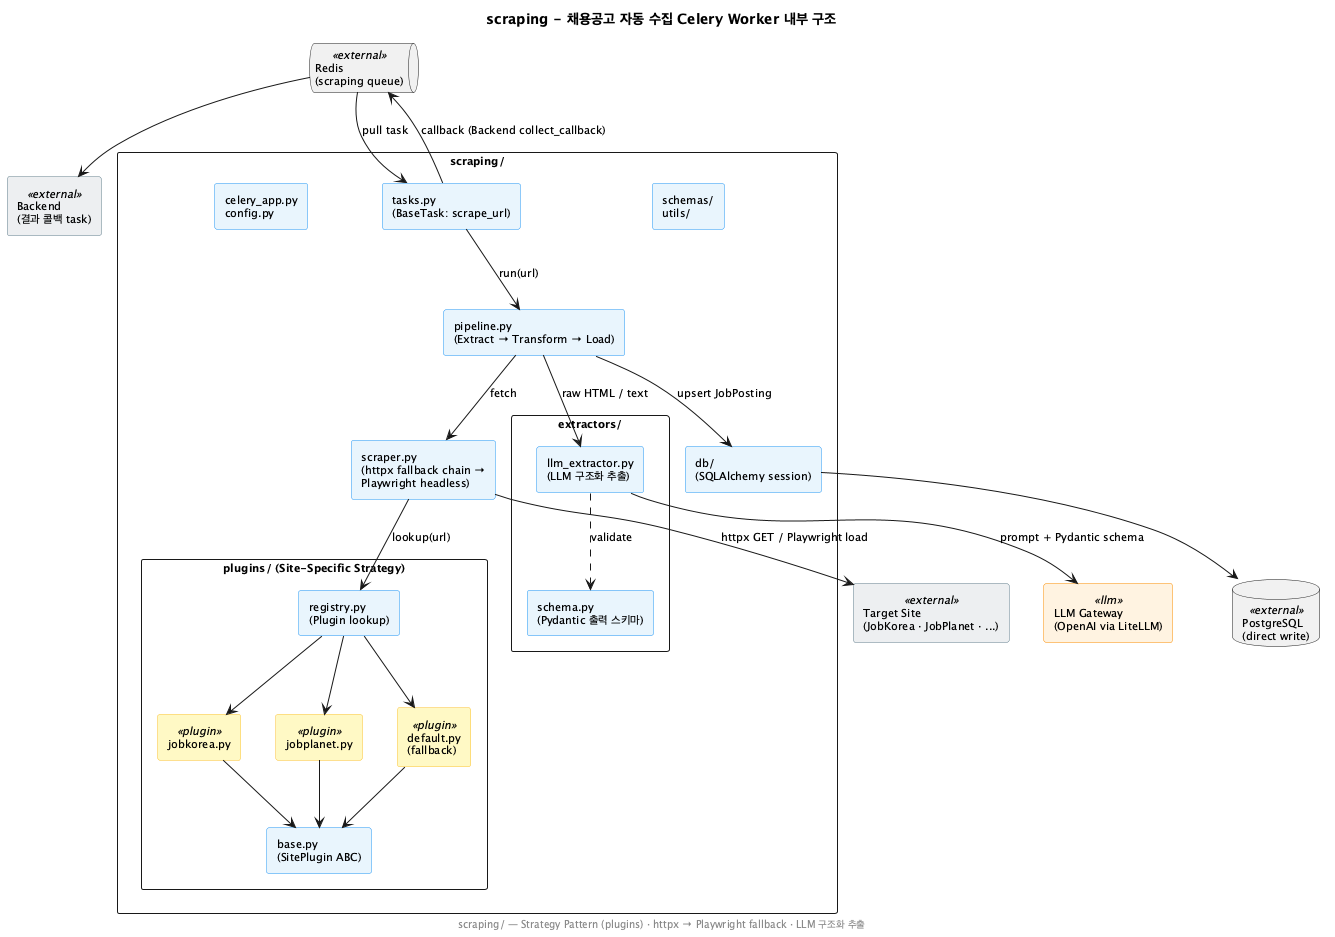

The diagram above was rendered by PlantUML. Its source (embedded in the PNG):
@startuml
title scraping - 채용공고 자동 수집 Celery Worker 내부 구조

skinparam backgroundColor #FEFEFE
skinparam defaultFontSize 11
skinparam componentStyle rectangle
skinparam packageStyle rectangle
skinparam component {
  BackgroundColor #E8F4FD
  BorderColor #2196F3
}
skinparam component<<external>> {
  BackgroundColor #ECEFF1
  BorderColor #607D8B
}
skinparam component<<plugin>> {
  BackgroundColor #FFF9C4
  BorderColor #FBC02D
}
skinparam component<<llm>> {
  BackgroundColor #FFF3E0
  BorderColor #FB8C00
}

queue "Redis\n(scraping queue)" as Redis <<external>>
component "Backend\n(결과 콜백 task)" as BE <<external>>
component "Target Site\n(JobKorea · JobPlanet · ...)" as Site <<external>>
component "LLM Gateway\n(OpenAI via LiteLLM)" as LLM <<llm>>
database "PostgreSQL\n(direct write)" as DB <<external>>

package "scraping/" {
  component "celery_app.py\nconfig.py" as Cfg
  component "tasks.py\n(BaseTask: scrape_url)" as Task
  component "pipeline.py\n(Extract → Transform → Load)" as Pipeline
  component "scraper.py\n(httpx fallback chain →\nPlaywright headless)" as Scraper

  package "plugins/ (Site-Specific Strategy)" {
    component "registry.py\n(Plugin lookup)" as PReg
    component "base.py\n(SitePlugin ABC)" as PBase
    component "jobkorea.py" as PJK <<plugin>>
    component "jobplanet.py" as PJP <<plugin>>
    component "default.py\n(fallback)" as PDef <<plugin>>
  }

  package "extractors/" {
    component "llm_extractor.py\n(LLM 구조화 추출)" as LLMExt
    component "schema.py\n(Pydantic 출력 스키마)" as ExtSchema
  }

  component "db/\n(SQLAlchemy session)" as DBLayer
  component "schemas/\nutils/" as Misc
}

Redis --> Task : pull task
Task --> Pipeline : run(url)
Pipeline --> Scraper : fetch
Scraper --> Site : httpx GET / Playwright load
Scraper --> PReg : lookup(url)
PReg --> PJK
PReg --> PJP
PReg --> PDef
PJK --> PBase
PJP --> PBase
PDef --> PBase

Pipeline --> LLMExt : raw HTML / text
LLMExt --> LLM : prompt + Pydantic schema
LLMExt ..> ExtSchema : validate

Pipeline --> DBLayer : upsert JobPosting
DBLayer --> DB
Task --> Redis : callback (Backend collect_callback)
Redis --> BE

footer scraping/ — Strategy Pattern (plugins) · httpx → Playwright fallback · LLM 구조화 추출
@enduml